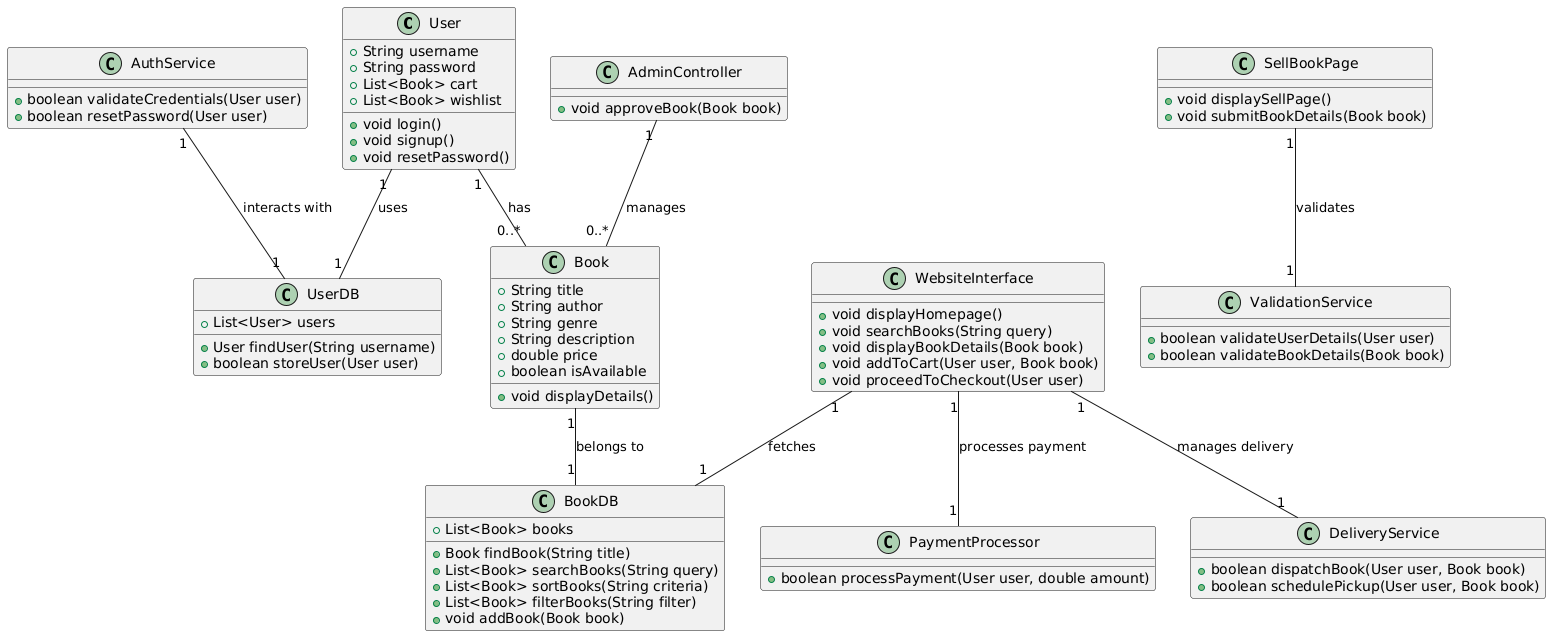

The diagram above was rendered by PlantUML. Its source (embedded in the PNG):
@startuml
' Define classes for the system
class User {
    +String username
    +String password
    +List<Book> cart
    +List<Book> wishlist
    +void login()
    +void signup()
    +void resetPassword()
}

class Book {
    +String title
    +String author
    +String genre
    +String description
    +double price
    +boolean isAvailable
    +void displayDetails()
}

class AuthService {
    +boolean validateCredentials(User user)
    +boolean resetPassword(User user)
}

class UserDB {
    +List<User> users
    +User findUser(String username)
    +boolean storeUser(User user)
}

class BookDB {
    +List<Book> books
    +Book findBook(String title)
    +List<Book> searchBooks(String query)
    +List<Book> sortBooks(String criteria)
    +List<Book> filterBooks(String filter)
    +void addBook(Book book)
}

class PaymentProcessor {
    +boolean processPayment(User user, double amount)
}

class DeliveryService {
    +boolean dispatchBook(User user, Book book)
    +boolean schedulePickup(User user, Book book)
}

class ValidationService {
    +boolean validateUserDetails(User user)
    +boolean validateBookDetails(Book book)
}

class AdminController {
    +void approveBook(Book book)
}

class SellBookPage {
    +void displaySellPage()
    +void submitBookDetails(Book book)
}

class WebsiteInterface {
    +void displayHomepage()
    +void searchBooks(String query)
    +void displayBookDetails(Book book)
    +void addToCart(User user, Book book)
    +void proceedToCheckout(User user)
}

' Relationships between classes
User "1" -- "0..*" Book : has
User "1" -- "1" UserDB : uses
Book "1" -- "1" BookDB : belongs to
AuthService "1" -- "1" UserDB : interacts with
AdminController "1" -- "0..*" Book : manages
SellBookPage "1" -- "1" ValidationService : validates
WebsiteInterface "1" -- "1" BookDB : fetches
WebsiteInterface "1" -- "1" PaymentProcessor : processes payment
WebsiteInterface "1" -- "1" DeliveryService : manages delivery
@enduml